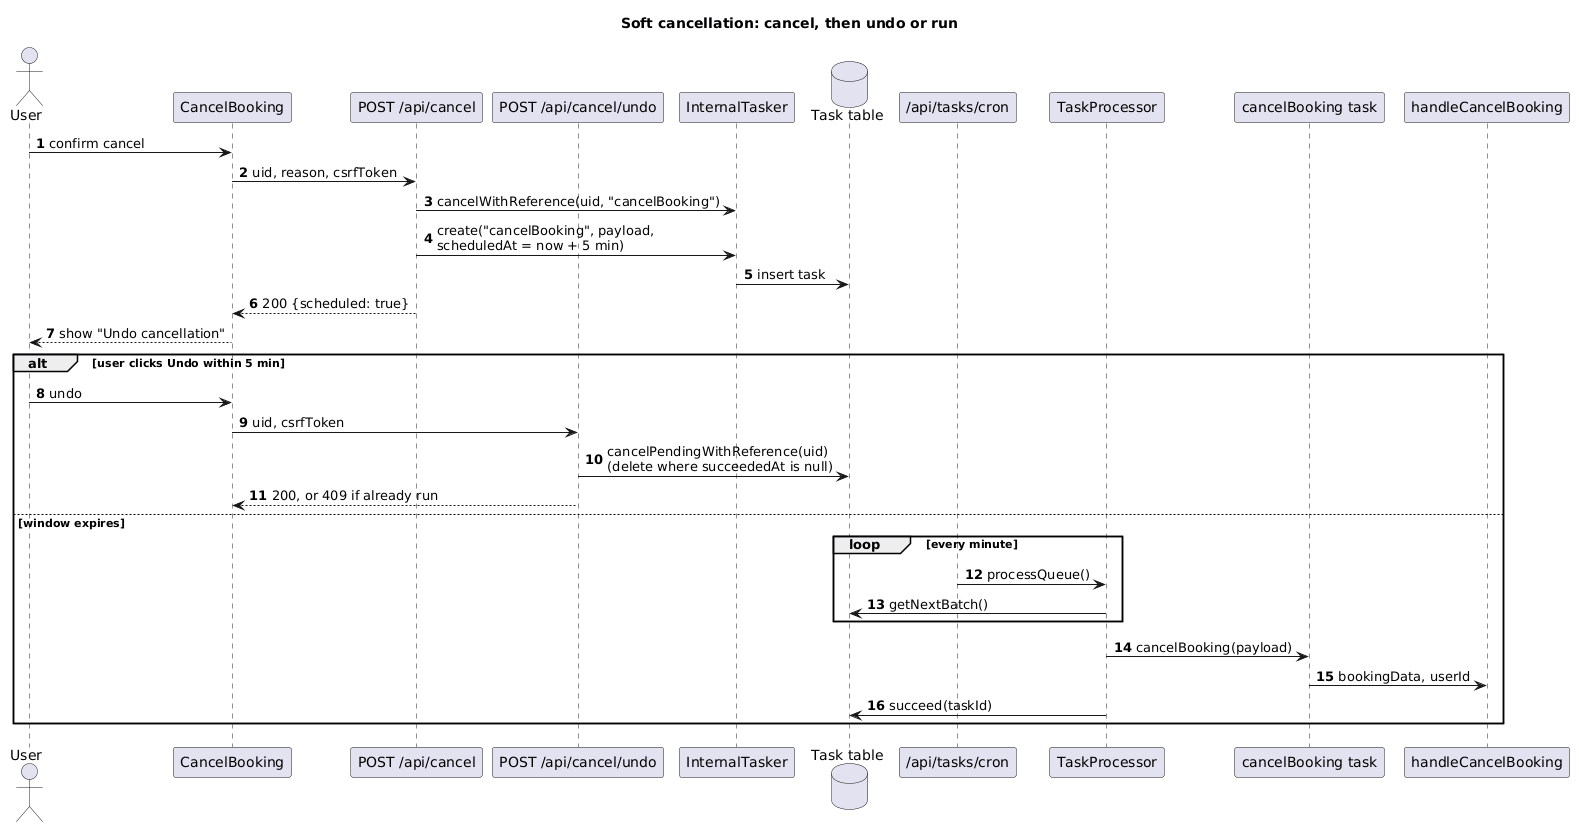

The diagram above was rendered by PlantUML. Its source (embedded in the PNG):
@startuml
title Soft cancellation: cancel, then undo or run
autonumber
actor User
participant CancelBooking
participant "POST /api/cancel" as CancelRoute
participant "POST /api/cancel/undo" as UndoRoute
participant InternalTasker
database "Task table" as DB
participant "/api/tasks/cron" as Cron
participant TaskProcessor
participant "cancelBooking task" as Task
participant handleCancelBooking

User -> CancelBooking : confirm cancel
CancelBooking -> CancelRoute : uid, reason, csrfToken
CancelRoute -> InternalTasker : cancelWithReference(uid, "cancelBooking")
CancelRoute -> InternalTasker : create("cancelBooking", payload,\nscheduledAt = now + 5 min)
InternalTasker -> DB : insert task
CancelRoute --> CancelBooking : 200 {scheduled: true}
CancelBooking --> User : show "Undo cancellation"

alt user clicks Undo within 5 min
  User -> CancelBooking : undo
  CancelBooking -> UndoRoute : uid, csrfToken
  UndoRoute -> DB : cancelPendingWithReference(uid)\n(delete where succeededAt is null)
  UndoRoute --> CancelBooking : 200, or 409 if already run
else window expires
  loop every minute
    Cron -> TaskProcessor : processQueue()
    TaskProcessor -> DB : getNextBatch()
  end
  TaskProcessor -> Task : cancelBooking(payload)
  Task -> handleCancelBooking : bookingData, userId
  TaskProcessor -> DB : succeed(taskId)
end
@enduml